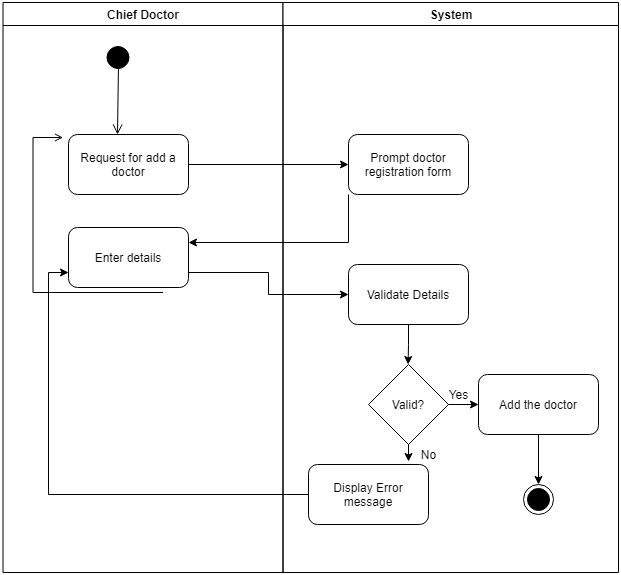

The diagram above was exported from draw.io. Its source (the exported page's mxGraphModel, read from the mxfile embedded in the PNG):
<mxGraphModel dx="868" dy="434" grid="1" gridSize="10" guides="1" tooltips="1" connect="1" arrows="1" fold="1" page="1" pageScale="1" pageWidth="1169" pageHeight="826" background="#ffffff" math="0" shadow="0">
  <root>
    <mxCell id="0" />
    <mxCell id="1" parent="0" />
    <mxCell id="2" value="Chief Doctor" style="swimlane;whiteSpace=wrap;startSize=23;" parent="1" vertex="1">
      <mxGeometry x="164.5" y="128" width="280" height="570" as="geometry" />
    </mxCell>
    <mxCell id="5" value="" style="ellipse;shape=startState;fillColor=#000000;" parent="2" vertex="1">
      <mxGeometry x="100" y="40" width="30" height="30" as="geometry" />
    </mxCell>
    <mxCell id="6" value="" style="elbow=horizontal;verticalAlign=bottom;endArrow=open;endSize=8;endFill=1;rounded=0;" parent="2" edge="1">
      <mxGeometry x="100" y="40" as="geometry">
        <mxPoint x="114.5" y="132" as="targetPoint" />
        <mxPoint x="115.5" y="62" as="sourcePoint" />
      </mxGeometry>
    </mxCell>
    <mxCell id="12" value="" style="edgeStyle=elbowEdgeStyle;elbow=horizontal;endArrow=open;endFill=1;rounded=0" parent="2" edge="1">
      <mxGeometry width="100" height="100" relative="1" as="geometry">
        <mxPoint x="160" y="290" as="sourcePoint" />
        <mxPoint x="60" y="135" as="targetPoint" />
        <Array as="points">
          <mxPoint x="30" y="250" />
        </Array>
      </mxGeometry>
    </mxCell>
    <mxCell id="Wj99lCbjgxNr7BIbR3Yi-41" value="Request for add a doctor" style="rounded=1;whiteSpace=wrap;html=1;strokeColor=#000000;fillColor=#FFFFFF;" parent="2" vertex="1">
      <mxGeometry x="65.5" y="132" width="120" height="60" as="geometry" />
    </mxCell>
    <mxCell id="Wj99lCbjgxNr7BIbR3Yi-45" value="Enter details" style="rounded=1;whiteSpace=wrap;html=1;strokeColor=#000000;fillColor=#FFFFFF;" parent="2" vertex="1">
      <mxGeometry x="65.5" y="225" width="120" height="60" as="geometry" />
    </mxCell>
    <mxCell id="3" value="System" style="swimlane;whiteSpace=wrap;startSize=23;" parent="1" vertex="1">
      <mxGeometry x="444.5" y="128" width="335.5" height="570" as="geometry" />
    </mxCell>
    <mxCell id="Wj99lCbjgxNr7BIbR3Yi-43" value="Prompt doctor registration form" style="rounded=1;whiteSpace=wrap;html=1;strokeColor=#000000;fillColor=#FFFFFF;" parent="3" vertex="1">
      <mxGeometry x="65.5" y="132" width="120" height="60" as="geometry" />
    </mxCell>
    <mxCell id="Wj99lCbjgxNr7BIbR3Yi-47" value="Validate Details" style="rounded=1;whiteSpace=wrap;html=1;strokeColor=#000000;fillColor=#FFFFFF;" parent="3" vertex="1">
      <mxGeometry x="65.5" y="262" width="120" height="60" as="geometry" />
    </mxCell>
    <mxCell id="Wj99lCbjgxNr7BIbR3Yi-52" style="edgeStyle=orthogonalEdgeStyle;rounded=0;orthogonalLoop=1;jettySize=auto;html=1;exitX=1;exitY=0.5;exitDx=0;exitDy=0;entryX=0;entryY=0.5;entryDx=0;entryDy=0;strokeColor=#000000;" parent="3" source="Wj99lCbjgxNr7BIbR3Yi-50" target="Wj99lCbjgxNr7BIbR3Yi-51" edge="1">
      <mxGeometry relative="1" as="geometry" />
    </mxCell>
    <mxCell id="Wj99lCbjgxNr7BIbR3Yi-57" style="edgeStyle=orthogonalEdgeStyle;rounded=0;orthogonalLoop=1;jettySize=auto;html=1;exitX=0.5;exitY=1;exitDx=0;exitDy=0;strokeColor=#000000;" parent="3" source="Wj99lCbjgxNr7BIbR3Yi-50" edge="1">
      <mxGeometry relative="1" as="geometry">
        <mxPoint x="125.5" y="459" as="targetPoint" />
      </mxGeometry>
    </mxCell>
    <mxCell id="Wj99lCbjgxNr7BIbR3Yi-50" value="Valid?" style="rhombus;whiteSpace=wrap;html=1;strokeColor=#000000;fillColor=#FFFFFF;" parent="3" vertex="1">
      <mxGeometry x="85.5" y="362" width="80" height="80" as="geometry" />
    </mxCell>
    <mxCell id="Wj99lCbjgxNr7BIbR3Yi-56" style="edgeStyle=orthogonalEdgeStyle;rounded=0;orthogonalLoop=1;jettySize=auto;html=1;exitX=0.5;exitY=1;exitDx=0;exitDy=0;strokeColor=#000000;" parent="3" source="Wj99lCbjgxNr7BIbR3Yi-51" target="Wj99lCbjgxNr7BIbR3Yi-55" edge="1">
      <mxGeometry relative="1" as="geometry" />
    </mxCell>
    <mxCell id="Wj99lCbjgxNr7BIbR3Yi-51" value="Add the doctor" style="rounded=1;whiteSpace=wrap;html=1;strokeColor=#000000;fillColor=#FFFFFF;" parent="3" vertex="1">
      <mxGeometry x="195.5" y="372" width="120" height="60" as="geometry" />
    </mxCell>
    <mxCell id="Wj99lCbjgxNr7BIbR3Yi-54" value="Display Error message" style="rounded=1;whiteSpace=wrap;html=1;strokeColor=#000000;fillColor=#FFFFFF;" parent="3" vertex="1">
      <mxGeometry x="25.5" y="462" width="120" height="60" as="geometry" />
    </mxCell>
    <mxCell id="Wj99lCbjgxNr7BIbR3Yi-55" value="" style="ellipse;html=1;shape=endState;fillColor=#000000;" parent="3" vertex="1">
      <mxGeometry x="240.5" y="482" width="30" height="30" as="geometry" />
    </mxCell>
    <mxCell id="Wj99lCbjgxNr7BIbR3Yi-44" style="edgeStyle=orthogonalEdgeStyle;rounded=0;orthogonalLoop=1;jettySize=auto;html=1;exitX=1;exitY=0.5;exitDx=0;exitDy=0;strokeColor=#000000;" parent="1" source="Wj99lCbjgxNr7BIbR3Yi-41" target="Wj99lCbjgxNr7BIbR3Yi-43" edge="1">
      <mxGeometry relative="1" as="geometry" />
    </mxCell>
    <mxCell id="Wj99lCbjgxNr7BIbR3Yi-46" style="edgeStyle=orthogonalEdgeStyle;rounded=0;orthogonalLoop=1;jettySize=auto;html=1;exitX=0;exitY=1;exitDx=0;exitDy=0;entryX=1;entryY=0.25;entryDx=0;entryDy=0;strokeColor=#000000;" parent="1" source="Wj99lCbjgxNr7BIbR3Yi-43" target="Wj99lCbjgxNr7BIbR3Yi-45" edge="1">
      <mxGeometry relative="1" as="geometry" />
    </mxCell>
    <mxCell id="Wj99lCbjgxNr7BIbR3Yi-48" style="edgeStyle=orthogonalEdgeStyle;rounded=0;orthogonalLoop=1;jettySize=auto;html=1;exitX=1;exitY=0.75;exitDx=0;exitDy=0;entryX=0;entryY=0.5;entryDx=0;entryDy=0;strokeColor=#000000;" parent="1" source="Wj99lCbjgxNr7BIbR3Yi-45" target="Wj99lCbjgxNr7BIbR3Yi-47" edge="1">
      <mxGeometry relative="1" as="geometry" />
    </mxCell>
    <mxCell id="Wj99lCbjgxNr7BIbR3Yi-49" style="edgeStyle=orthogonalEdgeStyle;rounded=0;orthogonalLoop=1;jettySize=auto;html=1;exitX=0.5;exitY=1;exitDx=0;exitDy=0;strokeColor=#000000;" parent="1" source="Wj99lCbjgxNr7BIbR3Yi-47" edge="1">
      <mxGeometry relative="1" as="geometry">
        <mxPoint x="569.5882352941178" y="490" as="targetPoint" />
      </mxGeometry>
    </mxCell>
    <mxCell id="Wj99lCbjgxNr7BIbR3Yi-53" value="Yes" style="text;html=1;align=center;verticalAlign=middle;resizable=0;points=[];autosize=1;strokeColor=none;" parent="1" vertex="1">
      <mxGeometry x="600" y="510" width="40" height="20" as="geometry" />
    </mxCell>
    <mxCell id="Wj99lCbjgxNr7BIbR3Yi-58" value="No" style="text;html=1;align=center;verticalAlign=middle;resizable=0;points=[];autosize=1;strokeColor=none;" parent="1" vertex="1">
      <mxGeometry x="575" y="570" width="30" height="20" as="geometry" />
    </mxCell>
    <mxCell id="Wj99lCbjgxNr7BIbR3Yi-59" style="edgeStyle=orthogonalEdgeStyle;rounded=0;orthogonalLoop=1;jettySize=auto;html=1;exitX=0;exitY=0.5;exitDx=0;exitDy=0;entryX=0;entryY=0.75;entryDx=0;entryDy=0;strokeColor=#000000;" parent="1" source="Wj99lCbjgxNr7BIbR3Yi-54" target="Wj99lCbjgxNr7BIbR3Yi-45" edge="1">
      <mxGeometry relative="1" as="geometry" />
    </mxCell>
  </root>
</mxGraphModel>